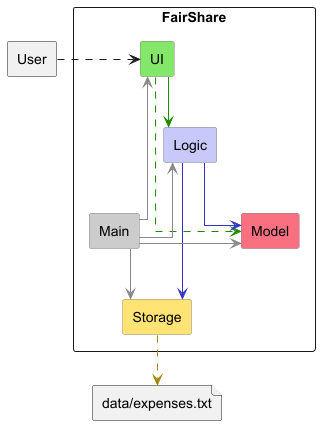

The diagram above was rendered by PlantUML. Its source (embedded in the PNG):
@startuml

skinparam backgroundColor white
skinparam defaultFontName Arial
skinparam nodesep 50
skinparam ranksep 50
allowmixing
skinparam componentStyle rectangle
skinparam linetype ortho

skinparam Component {
    BackgroundColor #FFFFFF
    BorderColor #888888
    FontColor #000000
}

Package "FairShare" <<Rectangle>> {
    Component UI #83E769
    Component Logic #C8C8FA
    Component Storage #FFE374
    Component Model #F97181
    Component Main #CCCCCC
}

Rectangle User
File "data/expenses.txt" as textFile

User .right.> UI

UI -[#1D8900]-> Logic
UI .[#1D8900].> Model

Logic -down[#3333C4]-> Storage
Logic -down[#3333C4]-> Model

Main -up[#888888]-> UI
Main -up[#888888]-> Logic
Main -right[#888888]-> Model
Main -down[#888888]-> Storage

Storage .[#A38300].> textFile

@enduml